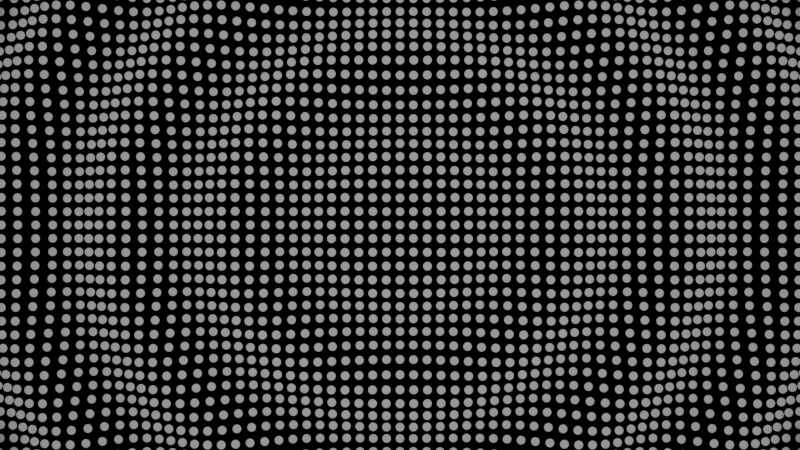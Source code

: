 # Source: untitled.blend  (saved by Blender 3.1.7; exported with 4.5.12 LTS)
import bpy
from mathutils import Matrix  # noqa: F401  (used for matrix-valued properties, if any)

bpy.ops.wm.read_factory_settings(use_empty=True)
scene = bpy.context.scene
scene.name = 'Scene'

# ---- collections
col_collection = bpy.data.collections.new('Collection'); scene.collection.children.link(col_collection)

# ---- materials (node trees are filled in below, after node groups)
mat_material_001 = bpy.data.materials.new('Material.001')
mat_material_001.use_transparent_shadow = False

# ---- node groups
ng_geometry_nodes = bpy.data.node_groups.new('Geometry Nodes', 'GeometryNodeTree')
_s = ng_geometry_nodes.interface.new_socket(name='Geometry', in_out='OUTPUT', socket_type='NodeSocketGeometry')
_s = ng_geometry_nodes.interface.new_socket(name='Geometry', in_out='INPUT', socket_type='NodeSocketGeometry')
ng_geometry_nodes.is_modifier = True
_N = ng_geometry_nodes.nodes; _L = ng_geometry_nodes.links
n0 = _N.new('GeometryNodeStoreNamedAttribute'); n0.name = 'Store Named Attribute.001'; n0.location = (38, -352)
n0.data_type = 'FLOAT_VECTOR'
n0.domain = 'CORNER'
n0.inputs[2].default_value = 'uv_map'
n1 = _N.new('GeometryNodeStoreNamedAttribute'); n1.name = 'Store Named Attribute'; n1.location = (145, -183)
n1.data_type = 'FLOAT_VECTOR'
n1.domain = 'CORNER'
n1.inputs[2].default_value = 'uv_map'
n2 = _N.new('NodeGroupInput'); n2.name = 'Group Input'; n2.location = (-340, 0)
n3 = _N.new('GeometryNodeSetPosition'); n3.name = 'Set Position'; n3.location = (100, -7)
n4 = _N.new('GeometryNodeSubdivideMesh'); n4.name = 'Subdivide Mesh'; n4.location = (-120, 6)
n4.inputs[1].default_value = 6
n5 = _N.new('ShaderNodeFloatCurve'); n5.name = 'Float Curve'; n5.location = (-714, 21)
_c = n5.mapping.curves[0]
while len(_c.points) > 2: _c.points.remove(_c.points[-1])
_c.points[0].location = (0.0, 0.0); _c.points[0].handle_type = 'AUTO'
_c.points[1].location = (0.23182, 0.61875); _c.points[1].handle_type = 'AUTO'
_p = _c.points.new(1.0, 1.0); _p.handle_type = 'VECTOR'
n5.mapping.update()
n6 = _N.new('ShaderNodeTexWave'); n6.name = 'Wave Texture'; n6.location = (-311, -175)
n6.wave_type = 'RINGS'
n6.bands_direction = 'Z'
n6.rings_direction = 'Z'
n6.inputs[1].default_value = 1.2
n6.inputs[3].default_value = 8.7
n6.inputs[4].default_value = 14.7
n6.inputs[5].default_value = 0.0
n7 = _N.new('NodeGroupOutput'); n7.name = 'Group Output'; n7.location = (777, -89)
n8 = _N.new('GeometryNodeInstanceOnPoints'); n8.name = 'Instance on Points'; n8.location = (495, -43)
n9 = _N.new('GeometryNodeMeshUVSphere'); n9.name = 'UV Sphere'; n9.location = (120, -183)
n9.inputs[0].default_value = 16
n9.inputs[1].default_value = 8
n9.inputs[2].default_value = 0.01
n10 = _N.new('GeometryNodeMeshCone'); n10.name = 'Cone'; n10.location = (13, -352)
n10.inputs[4].default_value = 0.01
n10.inputs[5].default_value = 0.04
n11 = _N.new('ShaderNodeCombineXYZ'); n11.name = 'Combine XYZ'; n11.location = (-117, -166)
n12 = _N.new('ShaderNodeCombineXYZ'); n12.name = 'Combine XYZ.001'; n12.location = (82, -648)
n12.inputs[0].default_value = 90.0
n13 = _N.new('GeometryNodeInputPosition'); n13.name = 'Position'; n13.location = (-964, -155)
_L.new(n8.outputs[0], n7.inputs[0])
_L.new(n4.outputs[0], n3.inputs[0])
_L.new(n2.outputs[0], n4.inputs[0])
_L.new(n11.outputs[0], n3.inputs[3])
_L.new(n6.outputs[0], n11.inputs[2])
_L.new(n3.outputs[0], n8.inputs[0])
_L.new(n1.outputs[0], n8.inputs[2])
_L.new(n9.outputs[0], n1.inputs[0])
_L.new(n9.outputs[1], n1.inputs[3])
_L.new(n10.outputs[0], n0.inputs[0])
_L.new(n10.outputs[4], n0.inputs[3])
n7.is_active_output = True

# ---- material node trees
mat_material_001.use_nodes = True; mat_material_001.node_tree.nodes.clear()
_N = mat_material_001.node_tree.nodes; _L = mat_material_001.node_tree.links
n0 = _N.new('ShaderNodeBsdfPrincipled'); n0.name = 'Principled BSDF'; n0.location = (180, 300)
n0.distribution = 'GGX'
n0.subsurface_method = 'RANDOM_WALK_SKIN'
n0.inputs[0].default_value = (1.0, 1.0, 1.0, 1.0)
n0.inputs[3].default_value = 1.45
n0.inputs[27].default_value = (0.0, 0.0, 0.0, 1.0)
n0.inputs[28].default_value = 1.0
n1 = _N.new('ShaderNodeOutputMaterial'); n1.name = 'Material Output'; n1.location = (470, 300)
n2 = _N.new('ShaderNodeNewGeometry'); n2.name = 'Geometry'; n2.location = (-721, 217)
n3 = _N.new('ShaderNodeTexChecker'); n3.name = 'Checker Texture'; n3.location = (-738, -86)
n3.inputs[1].default_value = (1.0, 1.0, 1.0, 1.0)
n3.inputs[2].default_value = (0.4155, 0.4155, 0.4155, 1.0)
n3.inputs[3].default_value = 3.3
n4 = _N.new('ShaderNodeTexWave'); n4.name = 'Wave Texture'; n4.location = (-445, 268)
n4.wave_type = 'RINGS'
n4.rings_direction = 'Z'
n4.inputs[1].default_value = 0.5
n4.inputs[2].default_value = 45.3
n4.inputs[3].default_value = 13.2
n4.inputs[4].default_value = 1.5
n4.inputs[5].default_value = 0.0
n4.inputs[6].default_value = 7.3
n5 = _N.new('ShaderNodeValToRGB'); n5.name = 'ColorRamp'; n5.location = (-140, 227)
while len(n5.color_ramp.elements) > 1: n5.color_ramp.elements.remove(n5.color_ramp.elements[-1])
n5.color_ramp.elements[0].position = 0.0; n5.color_ramp.elements[0].color = (0.0, 0.0, 0.0, 1.0)
_e = n5.color_ramp.elements.new(1.0); _e.color = (1.0, 1.0, 1.0, 1.0)
_L.new(n0.outputs[0], n1.inputs[0])
_L.new(n2.outputs[0], n4.inputs[0])
n1.is_active_output = True

# ---- world
world_world = bpy.data.worlds.new('World'); scene.world = world_world
world_world.use_nodes = True; world_world.node_tree.nodes.clear()
_N = world_world.node_tree.nodes; _L = world_world.node_tree.links
n0 = _N.new('ShaderNodeOutputWorld'); n0.name = 'World Output'; n0.location = (300, 300)
n1 = _N.new('ShaderNodeBackground'); n1.name = 'Background'; n1.location = (10, 300)
n1.inputs[0].default_value = (0.0, 0.0, 0.0, 1.0)
_L.new(n1.outputs[0], n0.inputs[0])
n0.is_active_output = True
world_world.color = (0.05088, 0.05088, 0.05088)
world_world.use_sun_shadow = False
world_world.sun_shadow_jitter_overblur = 0.0

# ---- cameras
cam_camera = bpy.data.cameras.new('Camera')
cam_camera.clip_end = 100.0
cam_camera.ortho_scale = 7.314

# ---- lights
light_light = bpy.data.lights.new('Light', 'POINT')
light_light.transmission_factor = 0.0
light_light.energy = 1000.0
light_light.shadow_soft_size = 0.1
light_light.shadow_maximum_resolution = 0.006
light_light.use_absolute_resolution = True
light_spot = bpy.data.lights.new('Spot', 'SPOT')
light_spot.transmission_factor = 0.0
light_spot.energy = 5000.0
light_spot.shadow_soft_size = 0.25
light_spot.shadow_maximum_resolution = 0.006
light_spot.use_absolute_resolution = True

# ---- meshes
me_plane = bpy.data.meshes.new('Plane')
me_plane.from_pydata([(-1.0, -1.0, 0.0), (1.0, -1.0, 0.0), (-1.0, 1.0, 0.0), (1.0, 1.0, 0.0)], [], [(0, 1, 3, 2)])
me_plane.polygons.foreach_set('use_smooth', [True] * 1)
_uv = me_plane.uv_layers.new(name='UVMap')
_uv.uv.foreach_set('vector', [0.0, 0.0, 1.0, 0.0, 1.0, 1.0, 0.0, 1.0])
me_plane.materials.append(mat_material_001)
me_plane.use_remesh_fix_poles = True
me_plane.use_remesh_preserve_attributes = False
me_plane.update()

# ---- objects
ob_light = bpy.data.objects.new('Light', light_light)
ob_camera = bpy.data.objects.new('Camera', cam_camera)
ob_plane = bpy.data.objects.new('Plane', me_plane)
ob_spot = bpy.data.objects.new('Spot', light_spot)

# ---- transforms, parenting, visibility, modifiers, constraints
ob_light.location = (0.0, 0.0, 14.73)
ob_light.rotation_euler = (0.6503, 0.05522, 1.866)
ob_light.lock_rotations_4d = False
ob_light.empty_display_type = 'ARROWS'
ob_light.color = (0.0, 0.0, 0.0, 0.0)
ob_light.hide_render = True
ob_light.lineart.crease_threshold = 0.0
ob_camera.location = (0.0, 0.0, 17.99)
ob_camera.lock_rotations_4d = False
ob_camera.empty_display_type = 'ARROWS'
ob_camera.color = (0.0, 0.0, 0.0, 0.0)
ob_camera.display_type = 'WIRE'
ob_camera.lineart.crease_threshold = 0.0
ob_plane.location = (0.0, 0.0, 0.0)
ob_plane.scale = (6.897, 6.897, 0.5832)
_m = ob_plane.modifiers.new('GeometryNodes', 'NODES')
_m.node_group = ng_geometry_nodes
ob_spot.location = (0.0, 0.0, 18.74)

# ---- collection membership
col_collection.objects.link(ob_light)
col_collection.objects.link(ob_camera)
col_collection.objects.link(ob_plane)
col_collection.objects.link(ob_spot)

# ---- scene / render settings (as saved in the file)
scene.camera = ob_camera
scene.frame_start = 1; scene.frame_end = 250; scene.frame_set(1)
scene.render.engine = 'BLENDER_EEVEE_NEXT'
scene.cycles.sampling_pattern = 'TABULATED_SOBOL'
scene.cycles.use_light_tree = False
scene.view_settings.look = 'Very High Contrast'
scene.view_settings.view_transform = 'Filmic'
bpy.context.view_layer.update()
